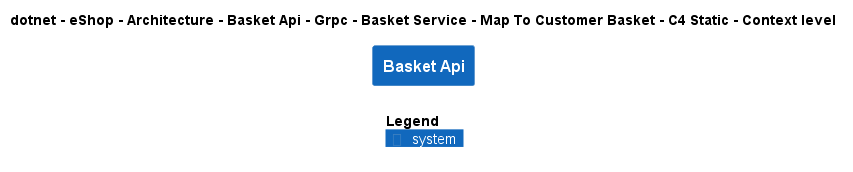

The diagram above was rendered by PlantUML. Its source (embedded in the PNG):
@startuml
!include ..\..\..\..\..\..\..\..\..\..\..\.c4s\C4_Context.puml

AddElementTag("c4interflow:lifecycle:new", $bgColor=green, $fontColor=#ffffff, $borderColor=green, $shadowing="False")
AddElementTag("c4interflow:lifecycle:changed", $bgColor=orange, $fontColor=#ffffff, $borderColor=orange, $shadowing="False")
AddElementTag("c4interflow:lifecycle:removed", $bgColor=red, $fontColor=#ffffff, $borderColor=red, $shadowing="False")

AddRelTag("c4interflow:lifecycle:new", $textColor=green, $lineColor=green)
AddRelTag("c4interflow:lifecycle:changed", $textColor=orange, $lineColor=orange)
AddRelTag("c4interflow:lifecycle:removed", $textColor=red, $lineColor=red)

SHOW_PERSON_PORTRAIT()
LAYOUT_TOP_DOWN()

skinparam linetype polyline

title dotnet - eShop - Architecture - Basket Api - Grpc - Basket Service - Map To Customer Basket - C4 Static - Context level

System(dotnet.eShop.Architecture.SoftwareSystems.BasketApi, "Basket Api", "")



SHOW_LEGEND()
@enduml